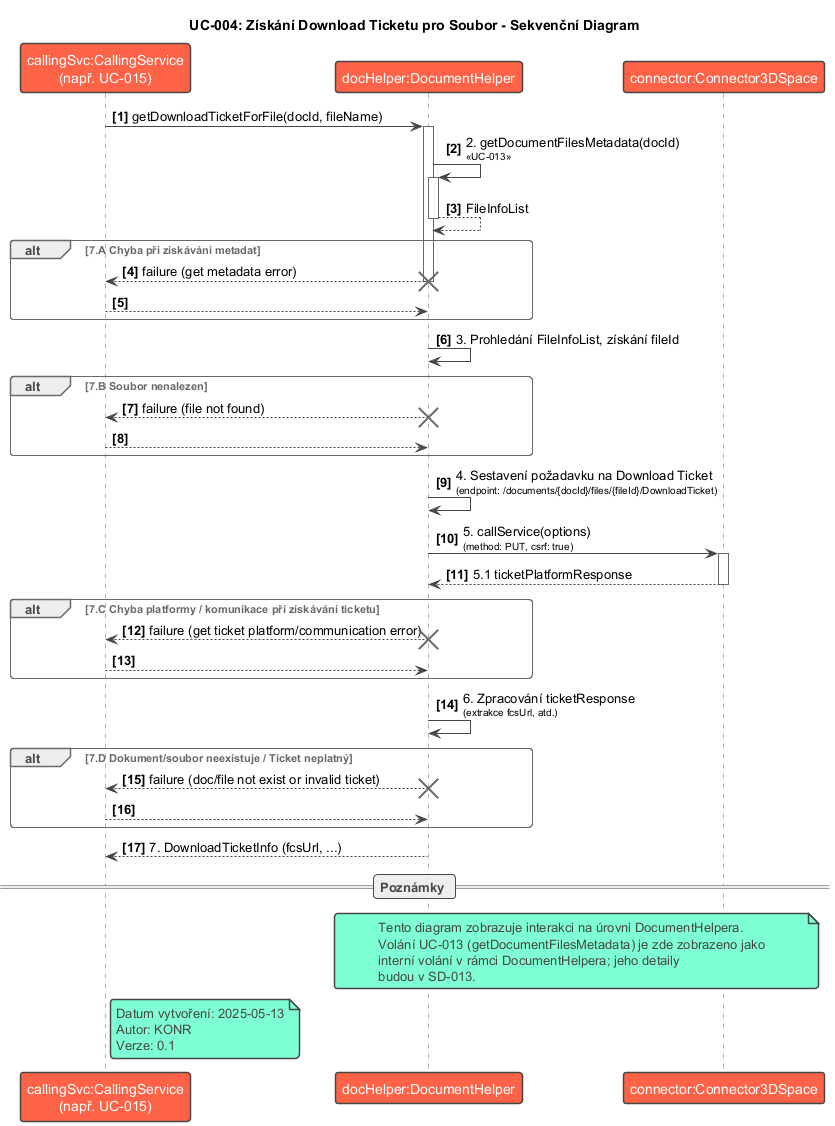

The diagram above was rendered by PlantUML. Its source (embedded in the PNG):
@startuml SD-004_Get_Download_Ticket_For_File
!theme vibrant
title UC-004: Získání Download Ticketu pro Soubor - Sekvenční Diagram

participant "callingSvc:CallingService\n(např. UC-015)" as CallingService
participant "docHelper:DocumentHelper" as DocumentHelper
participant "connector:Connector3DSpace" as Connector

autonumber "<b>[0]"

CallingService -> DocumentHelper : getDownloadTicketForFile(docId, fileName)
activate DocumentHelper

DocumentHelper -> DocumentHelper : 2. getDocumentFilesMetadata(docId)\n<size:10><< UC-013 >></size>
activate DocumentHelper
' Předpokládáme, že UC-013 interně volá Connector, zde zjednodušeno
DocumentHelper --> DocumentHelper : FileInfoList
deactivate DocumentHelper

alt 7.A Chyba při získávání metadat
    DocumentHelper --> CallingService : failure (get metadata error)
    deactivate DocumentHelper
    destroy DocumentHelper
    return
end

DocumentHelper -> DocumentHelper : 3. Prohledání FileInfoList, získání fileId

alt 7.B Soubor nenalezen
    DocumentHelper --> CallingService : failure (file not found)
    deactivate DocumentHelper
    destroy DocumentHelper
    return
end

DocumentHelper -> DocumentHelper : 4. Sestavení požadavku na Download Ticket\n<size:10>(endpoint: /documents/{docId}/files/{fileId}/DownloadTicket)</size>

DocumentHelper -> Connector : 5. callService(options)\n<size:10>(method: PUT, csrf: true)</size>
activate Connector
Connector --> DocumentHelper : 5.1 ticketPlatformResponse
deactivate Connector

alt 7.C Chyba platformy / komunikace při získávání ticketu
    DocumentHelper --> CallingService : failure (get ticket platform/communication error)
    deactivate DocumentHelper
    destroy DocumentHelper
    return
end

DocumentHelper -> DocumentHelper : 6. Zpracování ticketResponse\n<size:10>(extrakce fcsUrl, atd.)</size>

alt 7.D Dokument/soubor neexistuje / Ticket neplatný
    DocumentHelper --> CallingService : failure (doc/file not exist or invalid ticket)
    deactivate DocumentHelper
    destroy DocumentHelper
    return
end

DocumentHelper --> CallingService : 7. DownloadTicketInfo (fcsUrl, ...)
deactivate DocumentHelper

== Poznámky ==
note over DocumentHelper, Connector
  Tento diagram zobrazuje interakci na úrovni DocumentHelpera.
  Volání UC-013 (getDocumentFilesMetadata) je zde zobrazeno jako
  interní volání v rámci DocumentHelpera; jeho detaily
  budou v SD-013.
end note

note right of CallingService
  Datum vytvoření: 2025-05-13
  Autor: KONR
  Verze: 0.1
end note

@enduml